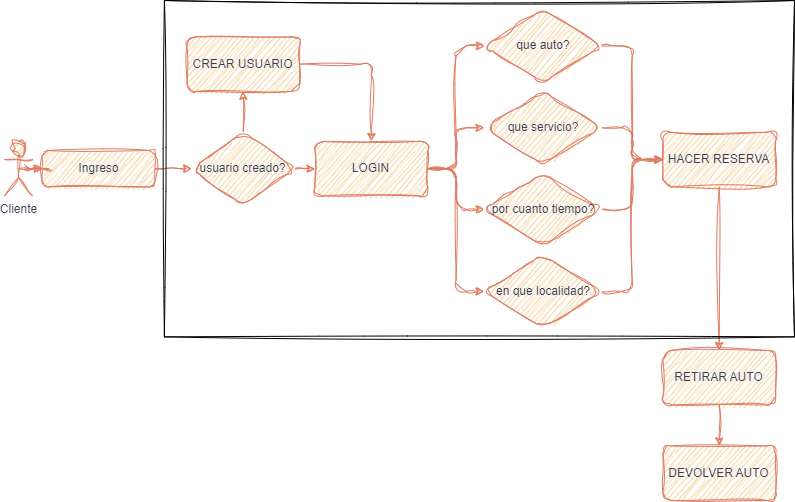

The diagram above was exported from draw.io. Its source (the exported page's mxGraphModel, read from the mxfile embedded in the PNG):
<mxGraphModel dx="1750" dy="968" grid="1" gridSize="10" guides="1" tooltips="1" connect="1" arrows="1" fold="1" page="1" pageScale="1" pageWidth="827" pageHeight="1169" math="0" shadow="0">
  <root>
    <mxCell id="WIyWlLk6GJQsqaUBKTNV-0" />
    <mxCell id="WIyWlLk6GJQsqaUBKTNV-1" parent="WIyWlLk6GJQsqaUBKTNV-0" />
    <mxCell id="kgYE634lFBZvG2VN7gBc-40" value="" style="group" vertex="1" connectable="0" parent="WIyWlLk6GJQsqaUBKTNV-1">
      <mxGeometry x="20" y="140" width="790" height="500" as="geometry" />
    </mxCell>
    <mxCell id="WIyWlLk6GJQsqaUBKTNV-3" value="Ingreso" style="rounded=1;whiteSpace=wrap;html=1;fontSize=12;glass=0;strokeWidth=1;shadow=0;sketch=1;curveFitting=1;jiggle=2;labelBackgroundColor=none;fillColor=#F2CC8F;strokeColor=#E07A5F;fontColor=#393C56;" parent="kgYE634lFBZvG2VN7gBc-40" vertex="1">
      <mxGeometry x="37.61904761904762" y="150" width="112.85714285714286" height="36.36363636363636" as="geometry" />
    </mxCell>
    <mxCell id="kgYE634lFBZvG2VN7gBc-35" style="edgeStyle=orthogonalEdgeStyle;rounded=1;orthogonalLoop=1;jettySize=auto;html=1;exitX=0.5;exitY=0.5;exitDx=0;exitDy=0;exitPerimeter=0;sketch=1;curveFitting=1;jiggle=2;labelBackgroundColor=none;strokeColor=#E07A5F;fontColor=default;" edge="1" parent="kgYE634lFBZvG2VN7gBc-40" source="kgYE634lFBZvG2VN7gBc-1" target="WIyWlLk6GJQsqaUBKTNV-3">
      <mxGeometry relative="1" as="geometry" />
    </mxCell>
    <mxCell id="kgYE634lFBZvG2VN7gBc-1" value="Cliente" style="shape=umlActor;verticalLabelPosition=bottom;verticalAlign=top;html=1;outlineConnect=0;rounded=1;sketch=1;curveFitting=1;jiggle=2;labelBackgroundColor=none;fillColor=#F2CC8F;strokeColor=#E07A5F;fontColor=#393C56;" vertex="1" parent="kgYE634lFBZvG2VN7gBc-40">
      <mxGeometry y="140.9090909090909" width="28.214285714285715" height="54.54545454545455" as="geometry" />
    </mxCell>
    <mxCell id="kgYE634lFBZvG2VN7gBc-8" value="usuario creado?" style="rhombus;whiteSpace=wrap;html=1;rounded=1;sketch=1;curveFitting=1;jiggle=2;labelBackgroundColor=none;fillColor=#F2CC8F;strokeColor=#E07A5F;fontColor=#393C56;" vertex="1" parent="kgYE634lFBZvG2VN7gBc-40">
      <mxGeometry x="187.1547619047619" y="131.8181818181818" width="103.45238095238095" height="72.72727272727272" as="geometry" />
    </mxCell>
    <mxCell id="kgYE634lFBZvG2VN7gBc-7" value="" style="edgeStyle=orthogonalEdgeStyle;rounded=1;orthogonalLoop=1;jettySize=auto;html=1;sketch=1;curveFitting=1;jiggle=2;labelBackgroundColor=none;strokeColor=#E07A5F;fontColor=default;" edge="1" parent="kgYE634lFBZvG2VN7gBc-40" source="WIyWlLk6GJQsqaUBKTNV-3" target="kgYE634lFBZvG2VN7gBc-8">
      <mxGeometry relative="1" as="geometry">
        <mxPoint x="56.42857142857143" y="168.1818181818182" as="targetPoint" />
      </mxGeometry>
    </mxCell>
    <mxCell id="kgYE634lFBZvG2VN7gBc-9" value="LOGIN" style="whiteSpace=wrap;html=1;rounded=1;sketch=1;curveFitting=1;jiggle=2;labelBackgroundColor=none;fillColor=#F2CC8F;strokeColor=#E07A5F;fontColor=#393C56;" vertex="1" parent="kgYE634lFBZvG2VN7gBc-40">
      <mxGeometry x="310.35714285714283" y="140.9090909090909" width="112.85714285714286" height="54.54545454545455" as="geometry" />
    </mxCell>
    <mxCell id="kgYE634lFBZvG2VN7gBc-10" value="" style="edgeStyle=orthogonalEdgeStyle;rounded=1;orthogonalLoop=1;jettySize=auto;html=1;sketch=1;curveFitting=1;jiggle=2;labelBackgroundColor=none;strokeColor=#E07A5F;fontColor=default;" edge="1" parent="kgYE634lFBZvG2VN7gBc-40" source="kgYE634lFBZvG2VN7gBc-8" target="kgYE634lFBZvG2VN7gBc-9">
      <mxGeometry relative="1" as="geometry" />
    </mxCell>
    <mxCell id="kgYE634lFBZvG2VN7gBc-13" style="edgeStyle=orthogonalEdgeStyle;rounded=1;orthogonalLoop=1;jettySize=auto;html=1;entryX=0.5;entryY=0;entryDx=0;entryDy=0;sketch=1;curveFitting=1;jiggle=2;labelBackgroundColor=none;strokeColor=#E07A5F;fontColor=default;" edge="1" parent="kgYE634lFBZvG2VN7gBc-40" source="kgYE634lFBZvG2VN7gBc-11" target="kgYE634lFBZvG2VN7gBc-9">
      <mxGeometry relative="1" as="geometry" />
    </mxCell>
    <mxCell id="kgYE634lFBZvG2VN7gBc-11" value="CREAR USUARIO" style="whiteSpace=wrap;html=1;rounded=1;sketch=1;curveFitting=1;jiggle=2;labelBackgroundColor=none;fillColor=#F2CC8F;strokeColor=#E07A5F;fontColor=#393C56;" vertex="1" parent="kgYE634lFBZvG2VN7gBc-40">
      <mxGeometry x="182.45238095238096" y="36.36363636363636" width="112.85714285714286" height="54.54545454545455" as="geometry" />
    </mxCell>
    <mxCell id="kgYE634lFBZvG2VN7gBc-12" value="" style="edgeStyle=orthogonalEdgeStyle;rounded=1;orthogonalLoop=1;jettySize=auto;html=1;sketch=1;curveFitting=1;jiggle=2;labelBackgroundColor=none;strokeColor=#E07A5F;fontColor=default;" edge="1" parent="kgYE634lFBZvG2VN7gBc-40" source="kgYE634lFBZvG2VN7gBc-8" target="kgYE634lFBZvG2VN7gBc-11">
      <mxGeometry relative="1" as="geometry" />
    </mxCell>
    <mxCell id="kgYE634lFBZvG2VN7gBc-17" value="" style="edgeStyle=orthogonalEdgeStyle;rounded=1;orthogonalLoop=1;jettySize=auto;html=1;exitX=1;exitY=0.5;exitDx=0;exitDy=0;sketch=1;curveFitting=1;jiggle=2;labelBackgroundColor=none;strokeColor=#E07A5F;fontColor=default;" edge="1" parent="kgYE634lFBZvG2VN7gBc-40" source="kgYE634lFBZvG2VN7gBc-9" target="kgYE634lFBZvG2VN7gBc-16">
      <mxGeometry relative="1" as="geometry">
        <mxPoint x="507.85714285714283" y="168.1818181818182" as="sourcePoint" />
      </mxGeometry>
    </mxCell>
    <mxCell id="kgYE634lFBZvG2VN7gBc-21" style="edgeStyle=orthogonalEdgeStyle;rounded=1;orthogonalLoop=1;jettySize=auto;html=1;exitX=1;exitY=0.5;exitDx=0;exitDy=0;entryX=0;entryY=0.5;entryDx=0;entryDy=0;sketch=1;curveFitting=1;jiggle=2;labelBackgroundColor=none;strokeColor=#E07A5F;fontColor=default;" edge="1" parent="kgYE634lFBZvG2VN7gBc-40" source="kgYE634lFBZvG2VN7gBc-9" target="kgYE634lFBZvG2VN7gBc-19">
      <mxGeometry relative="1" as="geometry">
        <mxPoint x="507.85714285714283" y="168.1818181818182" as="sourcePoint" />
      </mxGeometry>
    </mxCell>
    <mxCell id="kgYE634lFBZvG2VN7gBc-22" style="edgeStyle=orthogonalEdgeStyle;rounded=1;orthogonalLoop=1;jettySize=auto;html=1;exitX=1;exitY=0.5;exitDx=0;exitDy=0;entryX=0;entryY=0.5;entryDx=0;entryDy=0;sketch=1;curveFitting=1;jiggle=2;labelBackgroundColor=none;strokeColor=#E07A5F;fontColor=default;" edge="1" parent="kgYE634lFBZvG2VN7gBc-40" source="kgYE634lFBZvG2VN7gBc-9" target="kgYE634lFBZvG2VN7gBc-18">
      <mxGeometry relative="1" as="geometry">
        <mxPoint x="507.85714285714283" y="168.1818181818182" as="sourcePoint" />
      </mxGeometry>
    </mxCell>
    <mxCell id="kgYE634lFBZvG2VN7gBc-23" style="edgeStyle=orthogonalEdgeStyle;rounded=1;orthogonalLoop=1;jettySize=auto;html=1;entryX=0;entryY=0.5;entryDx=0;entryDy=0;exitX=1;exitY=0.5;exitDx=0;exitDy=0;sketch=1;curveFitting=1;jiggle=2;labelBackgroundColor=none;strokeColor=#E07A5F;fontColor=default;" edge="1" parent="kgYE634lFBZvG2VN7gBc-40" source="kgYE634lFBZvG2VN7gBc-9" target="kgYE634lFBZvG2VN7gBc-20">
      <mxGeometry relative="1" as="geometry">
        <mxPoint x="507.85714285714283" y="168.1818181818182" as="sourcePoint" />
      </mxGeometry>
    </mxCell>
    <mxCell id="kgYE634lFBZvG2VN7gBc-16" value="por cuanto tiempo?" style="rhombus;whiteSpace=wrap;html=1;rounded=1;sketch=1;curveFitting=1;jiggle=2;labelBackgroundColor=none;fillColor=#F2CC8F;strokeColor=#E07A5F;fontColor=#393C56;" vertex="1" parent="kgYE634lFBZvG2VN7gBc-40">
      <mxGeometry x="479.6428571428571" y="172.72727272727272" width="117.55952380952381" height="72.72727272727272" as="geometry" />
    </mxCell>
    <mxCell id="kgYE634lFBZvG2VN7gBc-18" value="que servicio?" style="rhombus;whiteSpace=wrap;html=1;rounded=1;sketch=1;curveFitting=1;jiggle=2;labelBackgroundColor=none;fillColor=#F2CC8F;strokeColor=#E07A5F;fontColor=#393C56;" vertex="1" parent="kgYE634lFBZvG2VN7gBc-40">
      <mxGeometry x="479.6428571428571" y="90.9090909090909" width="117.55952380952381" height="72.72727272727272" as="geometry" />
    </mxCell>
    <mxCell id="kgYE634lFBZvG2VN7gBc-19" value="que auto?" style="rhombus;whiteSpace=wrap;html=1;rounded=1;sketch=1;curveFitting=1;jiggle=2;labelBackgroundColor=none;fillColor=#F2CC8F;strokeColor=#E07A5F;fontColor=#393C56;" vertex="1" parent="kgYE634lFBZvG2VN7gBc-40">
      <mxGeometry x="479.6428571428571" y="9.09090909090909" width="117.55952380952381" height="72.72727272727272" as="geometry" />
    </mxCell>
    <mxCell id="kgYE634lFBZvG2VN7gBc-20" value="en que localidad?" style="rhombus;whiteSpace=wrap;html=1;rounded=1;sketch=1;curveFitting=1;jiggle=2;labelBackgroundColor=none;fillColor=#F2CC8F;strokeColor=#E07A5F;fontColor=#393C56;" vertex="1" parent="kgYE634lFBZvG2VN7gBc-40">
      <mxGeometry x="479.6428571428571" y="254.54545454545453" width="117.55952380952381" height="72.72727272727272" as="geometry" />
    </mxCell>
    <mxCell id="kgYE634lFBZvG2VN7gBc-25" value="HACER RESERVA" style="rounded=1;whiteSpace=wrap;html=1;sketch=1;curveFitting=1;jiggle=2;labelBackgroundColor=none;fillColor=#F2CC8F;strokeColor=#E07A5F;fontColor=#393C56;" vertex="1" parent="kgYE634lFBZvG2VN7gBc-40">
      <mxGeometry x="658.3333333333334" y="131.8181818181818" width="112.85714285714286" height="54.54545454545455" as="geometry" />
    </mxCell>
    <mxCell id="kgYE634lFBZvG2VN7gBc-33" style="edgeStyle=orthogonalEdgeStyle;rounded=1;orthogonalLoop=1;jettySize=auto;html=1;entryX=0;entryY=0.5;entryDx=0;entryDy=0;sketch=1;curveFitting=1;jiggle=2;labelBackgroundColor=none;strokeColor=#E07A5F;fontColor=default;" edge="1" parent="kgYE634lFBZvG2VN7gBc-40" source="kgYE634lFBZvG2VN7gBc-16" target="kgYE634lFBZvG2VN7gBc-25">
      <mxGeometry relative="1" as="geometry" />
    </mxCell>
    <mxCell id="kgYE634lFBZvG2VN7gBc-32" style="edgeStyle=orthogonalEdgeStyle;rounded=1;orthogonalLoop=1;jettySize=auto;html=1;exitX=1;exitY=0.5;exitDx=0;exitDy=0;entryX=0;entryY=0.5;entryDx=0;entryDy=0;sketch=1;curveFitting=1;jiggle=2;labelBackgroundColor=none;strokeColor=#E07A5F;fontColor=default;" edge="1" parent="kgYE634lFBZvG2VN7gBc-40" source="kgYE634lFBZvG2VN7gBc-18" target="kgYE634lFBZvG2VN7gBc-25">
      <mxGeometry relative="1" as="geometry" />
    </mxCell>
    <mxCell id="kgYE634lFBZvG2VN7gBc-30" style="edgeStyle=orthogonalEdgeStyle;rounded=1;orthogonalLoop=1;jettySize=auto;html=1;exitX=1;exitY=0.5;exitDx=0;exitDy=0;entryX=0;entryY=0.5;entryDx=0;entryDy=0;sketch=1;curveFitting=1;jiggle=2;labelBackgroundColor=none;strokeColor=#E07A5F;fontColor=default;" edge="1" parent="kgYE634lFBZvG2VN7gBc-40" source="kgYE634lFBZvG2VN7gBc-19" target="kgYE634lFBZvG2VN7gBc-25">
      <mxGeometry relative="1" as="geometry" />
    </mxCell>
    <mxCell id="kgYE634lFBZvG2VN7gBc-34" style="edgeStyle=orthogonalEdgeStyle;rounded=1;orthogonalLoop=1;jettySize=auto;html=1;exitX=1;exitY=0.5;exitDx=0;exitDy=0;entryX=0;entryY=0.5;entryDx=0;entryDy=0;sketch=1;curveFitting=1;jiggle=2;labelBackgroundColor=none;strokeColor=#E07A5F;fontColor=default;" edge="1" parent="kgYE634lFBZvG2VN7gBc-40" source="kgYE634lFBZvG2VN7gBc-20" target="kgYE634lFBZvG2VN7gBc-25">
      <mxGeometry relative="1" as="geometry" />
    </mxCell>
    <mxCell id="kgYE634lFBZvG2VN7gBc-26" value="RETIRAR AUTO" style="whiteSpace=wrap;html=1;rounded=1;sketch=1;curveFitting=1;jiggle=2;labelBackgroundColor=none;fillColor=#F2CC8F;strokeColor=#E07A5F;fontColor=#393C56;" vertex="1" parent="kgYE634lFBZvG2VN7gBc-40">
      <mxGeometry x="658.3333333333334" y="350" width="112.85714285714286" height="54.54545454545455" as="geometry" />
    </mxCell>
    <mxCell id="kgYE634lFBZvG2VN7gBc-27" value="" style="edgeStyle=orthogonalEdgeStyle;rounded=1;orthogonalLoop=1;jettySize=auto;html=1;sketch=1;curveFitting=1;jiggle=2;labelBackgroundColor=none;strokeColor=#E07A5F;fontColor=default;" edge="1" parent="kgYE634lFBZvG2VN7gBc-40" source="kgYE634lFBZvG2VN7gBc-25" target="kgYE634lFBZvG2VN7gBc-26">
      <mxGeometry relative="1" as="geometry" />
    </mxCell>
    <mxCell id="kgYE634lFBZvG2VN7gBc-28" value="DEVOLVER AUTO" style="whiteSpace=wrap;html=1;rounded=1;sketch=1;curveFitting=1;jiggle=2;labelBackgroundColor=none;fillColor=#F2CC8F;strokeColor=#E07A5F;fontColor=#393C56;" vertex="1" parent="kgYE634lFBZvG2VN7gBc-40">
      <mxGeometry x="658.3333333333334" y="445.45454545454544" width="112.85714285714286" height="54.54545454545455" as="geometry" />
    </mxCell>
    <mxCell id="kgYE634lFBZvG2VN7gBc-29" value="" style="edgeStyle=orthogonalEdgeStyle;rounded=1;orthogonalLoop=1;jettySize=auto;html=1;sketch=1;curveFitting=1;jiggle=2;labelBackgroundColor=none;strokeColor=#E07A5F;fontColor=default;" edge="1" parent="kgYE634lFBZvG2VN7gBc-40" source="kgYE634lFBZvG2VN7gBc-26" target="kgYE634lFBZvG2VN7gBc-28">
      <mxGeometry relative="1" as="geometry" />
    </mxCell>
    <mxCell id="kgYE634lFBZvG2VN7gBc-39" value="" style="whiteSpace=wrap;html=1;hachureGap=4;fontFamily=Architects Daughter;fontSource=https%3A%2F%2Ffonts.googleapis.com%2Fcss%3Ffamily%3DArchitects%2BDaughter;fontSize=20;sketch=1;curveFitting=1;jiggle=2;fillColor=none;" vertex="1" parent="kgYE634lFBZvG2VN7gBc-40">
      <mxGeometry x="159.88095238095238" width="630.1190476190476" height="336.3636363636364" as="geometry" />
    </mxCell>
  </root>
</mxGraphModel>